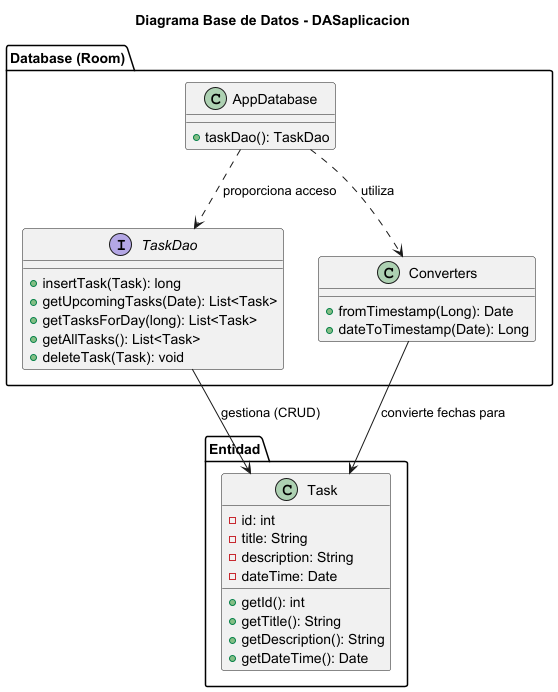

The diagram above was rendered by PlantUML. Its source (embedded in the PNG):
@startuml
title Diagrama Base de Datos - DASaplicacion

package "Database (Room)" {
  
  class AppDatabase {
    + taskDao(): TaskDao
  }

  interface TaskDao {
    + insertTask(Task): long
    + getUpcomingTasks(Date): List<Task>
    + getTasksForDay(long): List<Task>
    + getAllTasks(): List<Task>
    + deleteTask(Task): void
  }

  class Converters {
    + fromTimestamp(Long): Date
    + dateToTimestamp(Date): Long
  }
}

package "Entidad" {
  class Task {
    - id: int
    - title: String
    - description: String
    - dateTime: Date
    + getId(): int
    + getTitle(): String
    + getDescription(): String
    + getDateTime(): Date
  }
}

' Relaciones
AppDatabase ..> TaskDao : proporciona acceso
AppDatabase ..> Converters : utiliza
TaskDao --> Task : gestiona (CRUD)
Converters --> Task : convierte fechas para

@enduml